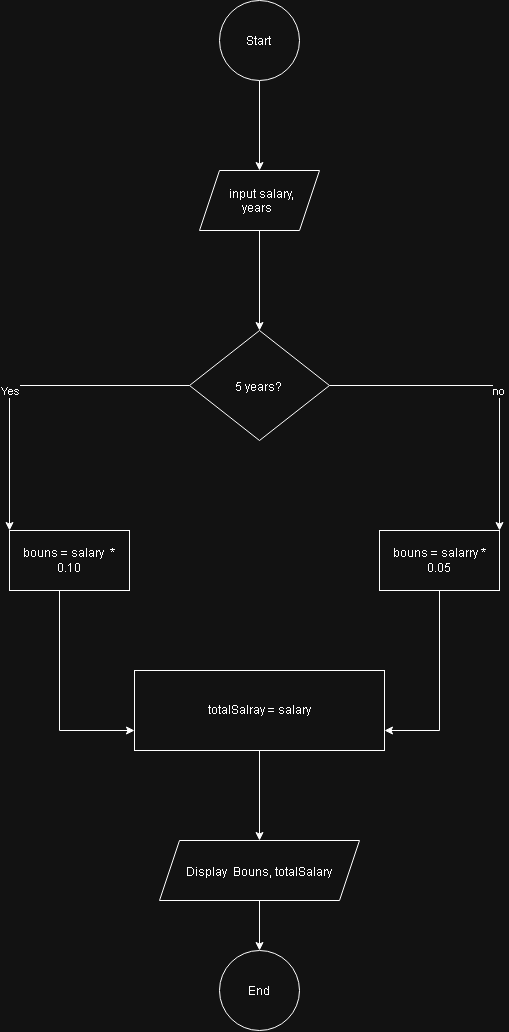

The diagram above was exported from draw.io. Its source (the exported page's mxGraphModel, read from the mxfile embedded in the PNG):
<mxGraphModel dx="1980" dy="1141" grid="1" gridSize="10" guides="1" tooltips="1" connect="1" arrows="1" fold="1" page="1" pageScale="1" pageWidth="827" pageHeight="1169" math="0" shadow="0">
  <root>
    <mxCell id="0" />
    <mxCell id="1" parent="0" />
    <mxCell id="stDTcBy-BClT4AYy_Bvs-1" edge="1" parent="1" source="stDTcBy-BClT4AYy_Bvs-2" style="edgeStyle=orthogonalEdgeStyle;rounded=0;orthogonalLoop=1;jettySize=auto;html=1;entryX=0.5;entryY=0;entryDx=0;entryDy=0;" target="stDTcBy-BClT4AYy_Bvs-4">
      <mxGeometry relative="1" as="geometry" />
    </mxCell>
    <mxCell id="stDTcBy-BClT4AYy_Bvs-2" parent="1" style="ellipse;whiteSpace=wrap;html=1;shapeInside=1;aspect=fixed;" value="Start" vertex="1">
      <mxGeometry height="80" width="80" x="360" y="10" as="geometry" />
    </mxCell>
    <mxCell id="stDTcBy-BClT4AYy_Bvs-3" edge="1" parent="1" source="stDTcBy-BClT4AYy_Bvs-4" style="edgeStyle=orthogonalEdgeStyle;rounded=0;orthogonalLoop=1;jettySize=auto;html=1;entryX=0.5;entryY=0;entryDx=0;entryDy=0;" target="stDTcBy-BClT4AYy_Bvs-9">
      <mxGeometry relative="1" as="geometry" />
    </mxCell>
    <mxCell id="stDTcBy-BClT4AYy_Bvs-4" parent="1" style="shape=parallelogram;perimeter=parallelogramPerimeter;whiteSpace=wrap;html=1;shapeInside=1;fixedSize=1;" value="input salary, years" vertex="1">
      <mxGeometry height="60" width="120" x="340" y="180" as="geometry" />
    </mxCell>
    <mxCell id="stDTcBy-BClT4AYy_Bvs-5" edge="1" parent="1" source="stDTcBy-BClT4AYy_Bvs-9" style="edgeStyle=orthogonalEdgeStyle;rounded=0;orthogonalLoop=1;jettySize=auto;html=1;entryX=1;entryY=0;entryDx=0;entryDy=0;" target="stDTcBy-BClT4AYy_Bvs-13">
      <mxGeometry relative="1" as="geometry" />
    </mxCell>
    <mxCell id="stDTcBy-BClT4AYy_Bvs-6" connectable="0" parent="stDTcBy-BClT4AYy_Bvs-5" style="edgeLabel;html=1;align=center;verticalAlign=middle;resizable=0;points=[];" value="no" vertex="1">
      <mxGeometry relative="1" x="0.1139" y="-2" as="geometry">
        <mxPoint as="offset" />
      </mxGeometry>
    </mxCell>
    <mxCell id="stDTcBy-BClT4AYy_Bvs-7" edge="1" parent="1" source="stDTcBy-BClT4AYy_Bvs-9" style="edgeStyle=orthogonalEdgeStyle;rounded=0;orthogonalLoop=1;jettySize=auto;html=1;entryX=0;entryY=0;entryDx=0;entryDy=0;" target="stDTcBy-BClT4AYy_Bvs-11">
      <mxGeometry relative="1" as="geometry" />
    </mxCell>
    <mxCell id="stDTcBy-BClT4AYy_Bvs-8" connectable="0" parent="stDTcBy-BClT4AYy_Bvs-7" style="edgeLabel;html=1;align=center;verticalAlign=middle;resizable=0;points=[];" value="Yes" vertex="1">
      <mxGeometry relative="1" x="0.1412" as="geometry">
        <mxPoint as="offset" />
      </mxGeometry>
    </mxCell>
    <mxCell id="stDTcBy-BClT4AYy_Bvs-9" parent="1" style="rhombus;whiteSpace=wrap;html=1;shapeInside=1;" value="5 years?" vertex="1">
      <mxGeometry height="110" width="140" x="330" y="340" as="geometry" />
    </mxCell>
    <mxCell id="stDTcBy-BClT4AYy_Bvs-10" edge="1" parent="1" source="stDTcBy-BClT4AYy_Bvs-11" style="edgeStyle=orthogonalEdgeStyle;rounded=0;orthogonalLoop=1;jettySize=auto;html=1;entryX=0;entryY=0.75;entryDx=0;entryDy=0;" target="stDTcBy-BClT4AYy_Bvs-15">
      <mxGeometry relative="1" as="geometry">
        <Array as="points">
          <mxPoint x="200" y="740" />
        </Array>
      </mxGeometry>
    </mxCell>
    <mxCell id="stDTcBy-BClT4AYy_Bvs-11" parent="1" style="rounded=0;whiteSpace=wrap;html=1;" value="bouns = salary&amp;nbsp; * 0.10" vertex="1">
      <mxGeometry height="60" width="120" x="150" y="540" as="geometry" />
    </mxCell>
    <mxCell id="stDTcBy-BClT4AYy_Bvs-12" edge="1" parent="1" source="stDTcBy-BClT4AYy_Bvs-13" style="edgeStyle=orthogonalEdgeStyle;rounded=0;orthogonalLoop=1;jettySize=auto;html=1;entryX=1;entryY=0.75;entryDx=0;entryDy=0;" target="stDTcBy-BClT4AYy_Bvs-15">
      <mxGeometry relative="1" as="geometry" />
    </mxCell>
    <mxCell id="stDTcBy-BClT4AYy_Bvs-13" parent="1" style="rounded=0;whiteSpace=wrap;html=1;" value="bouns = salarry * 0.05" vertex="1">
      <mxGeometry height="60" width="120" x="520" y="540" as="geometry" />
    </mxCell>
    <mxCell id="stDTcBy-BClT4AYy_Bvs-14" edge="1" parent="1" source="stDTcBy-BClT4AYy_Bvs-15" style="edgeStyle=orthogonalEdgeStyle;rounded=0;orthogonalLoop=1;jettySize=auto;html=1;entryX=0.5;entryY=0;entryDx=0;entryDy=0;" target="stDTcBy-BClT4AYy_Bvs-17">
      <mxGeometry relative="1" as="geometry" />
    </mxCell>
    <mxCell id="stDTcBy-BClT4AYy_Bvs-15" parent="1" style="rounded=0;whiteSpace=wrap;html=1;" value="totalSalray = salary" vertex="1">
      <mxGeometry height="80" width="250" x="275" y="680" as="geometry" />
    </mxCell>
    <mxCell id="stDTcBy-BClT4AYy_Bvs-16" edge="1" parent="1" source="stDTcBy-BClT4AYy_Bvs-17" style="edgeStyle=orthogonalEdgeStyle;rounded=0;orthogonalLoop=1;jettySize=auto;html=1;" target="stDTcBy-BClT4AYy_Bvs-18">
      <mxGeometry relative="1" as="geometry" />
    </mxCell>
    <mxCell id="stDTcBy-BClT4AYy_Bvs-17" parent="1" style="shape=parallelogram;perimeter=parallelogramPerimeter;whiteSpace=wrap;html=1;shapeInside=1;fixedSize=1;" value="Display&amp;nbsp; Bouns, totalSalary" vertex="1">
      <mxGeometry height="60" width="200" x="300" y="850" as="geometry" />
    </mxCell>
    <mxCell id="stDTcBy-BClT4AYy_Bvs-18" parent="1" style="ellipse;whiteSpace=wrap;html=1;shapeInside=1;aspect=fixed;" value="End" vertex="1">
      <mxGeometry height="80" width="80" x="360" y="960" as="geometry" />
    </mxCell>
  </root>
</mxGraphModel>